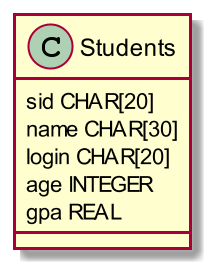

The diagram above was rendered by PlantUML. Its source (embedded in the PNG):
@startuml
scale 2

class Students {
    sid CHAR[20]
    name CHAR[30] 
    login CHAR[20]
    age INTEGER 
    gpa REAL
}

@enduml